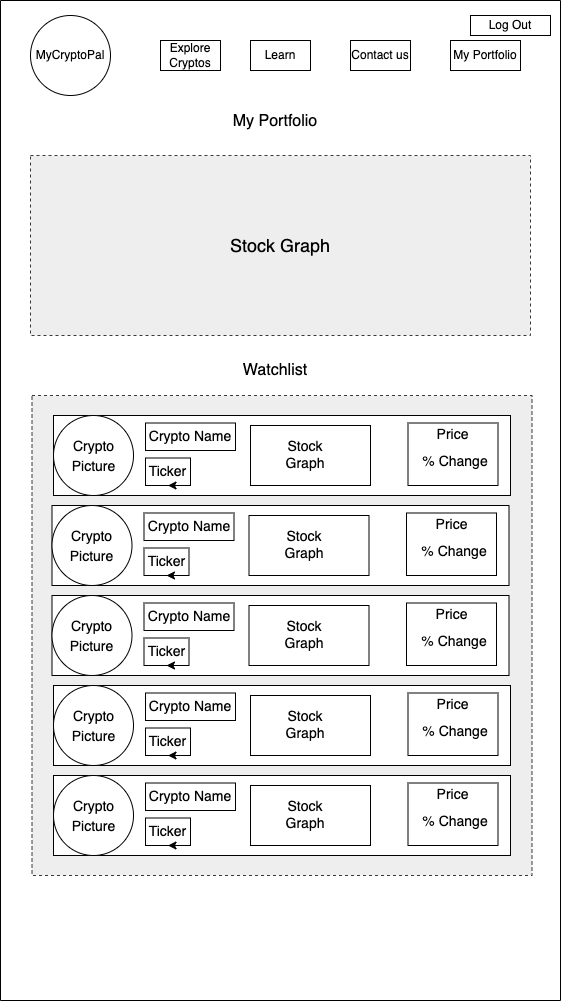

The diagram above was exported from draw.io. Its source (the exported page's mxGraphModel, read from the mxfile embedded in the PNG):
<mxGraphModel dx="1186" dy="532" grid="1" gridSize="10" guides="1" tooltips="1" connect="1" arrows="1" fold="1" page="1" pageScale="1" pageWidth="850" pageHeight="1100" math="0" shadow="0">
  <root>
    <mxCell id="0" />
    <mxCell id="1" parent="0" />
    <mxCell id="2" value="" style="rounded=0;whiteSpace=wrap;html=1;rotation=90;" vertex="1" parent="1">
      <mxGeometry x="-70" y="275" width="1000" height="560" as="geometry" />
    </mxCell>
    <mxCell id="3" value="Explore Cryptos" style="text;html=1;strokeColor=default;fillColor=none;align=center;verticalAlign=middle;whiteSpace=wrap;rounded=0;shadow=0;" vertex="1" parent="1">
      <mxGeometry x="310" y="95" width="60" height="30" as="geometry" />
    </mxCell>
    <mxCell id="4" value="Learn" style="text;html=1;strokeColor=default;fillColor=none;align=center;verticalAlign=middle;whiteSpace=wrap;rounded=0;shadow=0;" vertex="1" parent="1">
      <mxGeometry x="400" y="95" width="60" height="30" as="geometry" />
    </mxCell>
    <mxCell id="5" value="Contact us" style="text;html=1;strokeColor=default;fillColor=none;align=center;verticalAlign=middle;whiteSpace=wrap;rounded=0;shadow=0;" vertex="1" parent="1">
      <mxGeometry x="500" y="95" width="60" height="30" as="geometry" />
    </mxCell>
    <mxCell id="6" value="Log Out" style="rounded=0;whiteSpace=wrap;html=1;" vertex="1" parent="1">
      <mxGeometry x="620" y="70" width="80" height="20" as="geometry" />
    </mxCell>
    <mxCell id="7" value="My Portfolio" style="text;html=1;strokeColor=default;fillColor=none;align=center;verticalAlign=middle;whiteSpace=wrap;rounded=0;shadow=0;" vertex="1" parent="1">
      <mxGeometry x="600" y="95" width="70" height="30" as="geometry" />
    </mxCell>
    <mxCell id="8" value="MyCryptoPal" style="ellipse;whiteSpace=wrap;html=1;aspect=fixed;fontFamily=Helvetica;" vertex="1" parent="1">
      <mxGeometry x="180" y="70" width="80" height="80" as="geometry" />
    </mxCell>
    <mxCell id="9" value="&lt;font style=&quot;font-size: 16px&quot;&gt;My Portfolio&lt;/font&gt;" style="text;html=1;strokeColor=none;fillColor=none;align=center;verticalAlign=middle;whiteSpace=wrap;rounded=0;fontSize=18;" vertex="1" parent="1">
      <mxGeometry x="365" y="160" width="120" height="30" as="geometry" />
    </mxCell>
    <mxCell id="10" value="Stock Graph" style="rounded=0;whiteSpace=wrap;html=1;fontSize=18;dashed=1;fillColor=#eeeeee;strokeColor=#36393d;" vertex="1" parent="1">
      <mxGeometry x="180" y="210" width="500" height="180" as="geometry" />
    </mxCell>
    <mxCell id="11" value="&lt;font style=&quot;font-size: 16px&quot;&gt;Watchlist&lt;/font&gt;" style="text;html=1;strokeColor=none;fillColor=none;align=center;verticalAlign=middle;whiteSpace=wrap;rounded=0;fontSize=14;" vertex="1" parent="1">
      <mxGeometry x="320" y="410" width="210" height="30" as="geometry" />
    </mxCell>
    <mxCell id="12" value="" style="rounded=0;whiteSpace=wrap;html=1;fontSize=18;dashed=1;fillColor=#eeeeee;strokeColor=#36393d;" vertex="1" parent="1">
      <mxGeometry x="181.5" y="450" width="500" height="480" as="geometry" />
    </mxCell>
    <mxCell id="13" value="" style="rounded=0;whiteSpace=wrap;html=1;fontSize=16;" vertex="1" parent="1">
      <mxGeometry x="203" y="470" width="457" height="80" as="geometry" />
    </mxCell>
    <mxCell id="14" value="" style="ellipse;whiteSpace=wrap;html=1;aspect=fixed;fontSize=16;" vertex="1" parent="1">
      <mxGeometry x="203" y="470" width="80" height="80" as="geometry" />
    </mxCell>
    <mxCell id="15" value="&lt;span style=&quot;font-size: 14px&quot;&gt;Crypto Picture&lt;/span&gt;" style="text;html=1;strokeColor=none;fillColor=none;align=center;verticalAlign=middle;whiteSpace=wrap;rounded=0;fontSize=16;" vertex="1" parent="1">
      <mxGeometry x="214.5" y="496.25" width="57" height="30" as="geometry" />
    </mxCell>
    <mxCell id="16" value="" style="rounded=0;whiteSpace=wrap;html=1;fontSize=14;" vertex="1" parent="1">
      <mxGeometry x="557.5" y="477.5" width="90" height="62.5" as="geometry" />
    </mxCell>
    <mxCell id="17" value="Price" style="text;html=1;strokeColor=none;fillColor=none;align=center;verticalAlign=middle;whiteSpace=wrap;rounded=0;fontSize=14;" vertex="1" parent="1">
      <mxGeometry x="575" y="477.5" width="55" height="22.5" as="geometry" />
    </mxCell>
    <mxCell id="18" value="% Change" style="text;html=1;strokeColor=none;fillColor=none;align=center;verticalAlign=middle;whiteSpace=wrap;rounded=0;fontSize=14;" vertex="1" parent="1">
      <mxGeometry x="570" y="505" width="70" height="22.5" as="geometry" />
    </mxCell>
    <mxCell id="19" value="Crypto Name" style="rounded=0;whiteSpace=wrap;html=1;fontSize=14;" vertex="1" parent="1">
      <mxGeometry x="295" y="477.5" width="90" height="27.5" as="geometry" />
    </mxCell>
    <mxCell id="20" value="Ticker" style="rounded=0;whiteSpace=wrap;html=1;fontSize=14;" vertex="1" parent="1">
      <mxGeometry x="295" y="512.5" width="45" height="27.5" as="geometry" />
    </mxCell>
    <mxCell id="21" style="edgeStyle=orthogonalEdgeStyle;rounded=0;orthogonalLoop=1;jettySize=auto;html=1;exitX=0.75;exitY=1;exitDx=0;exitDy=0;entryX=0.5;entryY=1;entryDx=0;entryDy=0;fontSize=14;" edge="1" source="20" target="20" parent="1">
      <mxGeometry relative="1" as="geometry" />
    </mxCell>
    <mxCell id="22" value="" style="rounded=0;whiteSpace=wrap;html=1;fontSize=14;" vertex="1" parent="1">
      <mxGeometry x="400" y="480" width="120" height="60" as="geometry" />
    </mxCell>
    <mxCell id="23" value="Stock Graph" style="text;html=1;strokeColor=none;fillColor=none;align=center;verticalAlign=middle;whiteSpace=wrap;rounded=0;fontSize=14;" vertex="1" parent="1">
      <mxGeometry x="425" y="493.75" width="60" height="30" as="geometry" />
    </mxCell>
    <mxCell id="24" value="" style="rounded=0;whiteSpace=wrap;html=1;fontSize=16;" vertex="1" parent="1">
      <mxGeometry x="201.5" y="560" width="457" height="80" as="geometry" />
    </mxCell>
    <mxCell id="25" value="" style="ellipse;whiteSpace=wrap;html=1;aspect=fixed;fontSize=16;" vertex="1" parent="1">
      <mxGeometry x="201.5" y="560" width="80" height="80" as="geometry" />
    </mxCell>
    <mxCell id="26" value="&lt;span style=&quot;font-size: 14px&quot;&gt;Crypto Picture&lt;/span&gt;" style="text;html=1;strokeColor=none;fillColor=none;align=center;verticalAlign=middle;whiteSpace=wrap;rounded=0;fontSize=16;" vertex="1" parent="1">
      <mxGeometry x="213" y="586.25" width="57" height="30" as="geometry" />
    </mxCell>
    <mxCell id="27" value="" style="rounded=0;whiteSpace=wrap;html=1;fontSize=14;" vertex="1" parent="1">
      <mxGeometry x="556" y="567.5" width="90" height="62.5" as="geometry" />
    </mxCell>
    <mxCell id="28" value="Price" style="text;html=1;strokeColor=none;fillColor=none;align=center;verticalAlign=middle;whiteSpace=wrap;rounded=0;fontSize=14;" vertex="1" parent="1">
      <mxGeometry x="573.5" y="567.5" width="55" height="22.5" as="geometry" />
    </mxCell>
    <mxCell id="29" value="% Change" style="text;html=1;strokeColor=none;fillColor=none;align=center;verticalAlign=middle;whiteSpace=wrap;rounded=0;fontSize=14;" vertex="1" parent="1">
      <mxGeometry x="568.5" y="595" width="70" height="22.5" as="geometry" />
    </mxCell>
    <mxCell id="30" value="Crypto Name" style="rounded=0;whiteSpace=wrap;html=1;fontSize=14;" vertex="1" parent="1">
      <mxGeometry x="293.5" y="567.5" width="90" height="27.5" as="geometry" />
    </mxCell>
    <mxCell id="31" value="Ticker" style="rounded=0;whiteSpace=wrap;html=1;fontSize=14;" vertex="1" parent="1">
      <mxGeometry x="293.5" y="602.5" width="45" height="27.5" as="geometry" />
    </mxCell>
    <mxCell id="32" style="edgeStyle=orthogonalEdgeStyle;rounded=0;orthogonalLoop=1;jettySize=auto;html=1;exitX=0.75;exitY=1;exitDx=0;exitDy=0;entryX=0.5;entryY=1;entryDx=0;entryDy=0;fontSize=14;" edge="1" source="31" target="31" parent="1">
      <mxGeometry relative="1" as="geometry" />
    </mxCell>
    <mxCell id="33" value="" style="rounded=0;whiteSpace=wrap;html=1;fontSize=14;" vertex="1" parent="1">
      <mxGeometry x="398.5" y="570" width="120" height="60" as="geometry" />
    </mxCell>
    <mxCell id="34" value="Stock Graph" style="text;html=1;strokeColor=none;fillColor=none;align=center;verticalAlign=middle;whiteSpace=wrap;rounded=0;fontSize=14;" vertex="1" parent="1">
      <mxGeometry x="423.5" y="583.75" width="60" height="30" as="geometry" />
    </mxCell>
    <mxCell id="35" value="" style="rounded=0;whiteSpace=wrap;html=1;fontSize=16;" vertex="1" parent="1">
      <mxGeometry x="201.5" y="650" width="457" height="80" as="geometry" />
    </mxCell>
    <mxCell id="36" value="" style="ellipse;whiteSpace=wrap;html=1;aspect=fixed;fontSize=16;" vertex="1" parent="1">
      <mxGeometry x="201.5" y="650" width="80" height="80" as="geometry" />
    </mxCell>
    <mxCell id="37" value="&lt;span style=&quot;font-size: 14px&quot;&gt;Crypto Picture&lt;/span&gt;" style="text;html=1;strokeColor=none;fillColor=none;align=center;verticalAlign=middle;whiteSpace=wrap;rounded=0;fontSize=16;" vertex="1" parent="1">
      <mxGeometry x="213" y="676.25" width="57" height="30" as="geometry" />
    </mxCell>
    <mxCell id="38" value="" style="rounded=0;whiteSpace=wrap;html=1;fontSize=14;" vertex="1" parent="1">
      <mxGeometry x="556" y="657.5" width="90" height="62.5" as="geometry" />
    </mxCell>
    <mxCell id="39" value="Price" style="text;html=1;strokeColor=none;fillColor=none;align=center;verticalAlign=middle;whiteSpace=wrap;rounded=0;fontSize=14;" vertex="1" parent="1">
      <mxGeometry x="573.5" y="657.5" width="55" height="22.5" as="geometry" />
    </mxCell>
    <mxCell id="40" value="% Change" style="text;html=1;strokeColor=none;fillColor=none;align=center;verticalAlign=middle;whiteSpace=wrap;rounded=0;fontSize=14;" vertex="1" parent="1">
      <mxGeometry x="568.5" y="685" width="70" height="22.5" as="geometry" />
    </mxCell>
    <mxCell id="41" value="Crypto Name" style="rounded=0;whiteSpace=wrap;html=1;fontSize=14;" vertex="1" parent="1">
      <mxGeometry x="293.5" y="657.5" width="90" height="27.5" as="geometry" />
    </mxCell>
    <mxCell id="42" value="Ticker" style="rounded=0;whiteSpace=wrap;html=1;fontSize=14;" vertex="1" parent="1">
      <mxGeometry x="293.5" y="692.5" width="45" height="27.5" as="geometry" />
    </mxCell>
    <mxCell id="43" style="edgeStyle=orthogonalEdgeStyle;rounded=0;orthogonalLoop=1;jettySize=auto;html=1;exitX=0.75;exitY=1;exitDx=0;exitDy=0;entryX=0.5;entryY=1;entryDx=0;entryDy=0;fontSize=14;" edge="1" source="42" target="42" parent="1">
      <mxGeometry relative="1" as="geometry" />
    </mxCell>
    <mxCell id="44" value="" style="rounded=0;whiteSpace=wrap;html=1;fontSize=14;" vertex="1" parent="1">
      <mxGeometry x="398.5" y="660" width="120" height="60" as="geometry" />
    </mxCell>
    <mxCell id="45" value="Stock Graph" style="text;html=1;strokeColor=none;fillColor=none;align=center;verticalAlign=middle;whiteSpace=wrap;rounded=0;fontSize=14;" vertex="1" parent="1">
      <mxGeometry x="423.5" y="673.75" width="60" height="30" as="geometry" />
    </mxCell>
    <mxCell id="46" value="" style="rounded=0;whiteSpace=wrap;html=1;fontSize=16;" vertex="1" parent="1">
      <mxGeometry x="203" y="740" width="457" height="80" as="geometry" />
    </mxCell>
    <mxCell id="47" value="" style="ellipse;whiteSpace=wrap;html=1;aspect=fixed;fontSize=16;" vertex="1" parent="1">
      <mxGeometry x="203" y="740" width="80" height="80" as="geometry" />
    </mxCell>
    <mxCell id="48" value="&lt;span style=&quot;font-size: 14px&quot;&gt;Crypto Picture&lt;/span&gt;" style="text;html=1;strokeColor=none;fillColor=none;align=center;verticalAlign=middle;whiteSpace=wrap;rounded=0;fontSize=16;" vertex="1" parent="1">
      <mxGeometry x="214.5" y="766.25" width="57" height="30" as="geometry" />
    </mxCell>
    <mxCell id="49" value="" style="rounded=0;whiteSpace=wrap;html=1;fontSize=14;" vertex="1" parent="1">
      <mxGeometry x="557.5" y="747.5" width="90" height="62.5" as="geometry" />
    </mxCell>
    <mxCell id="50" value="Price" style="text;html=1;strokeColor=none;fillColor=none;align=center;verticalAlign=middle;whiteSpace=wrap;rounded=0;fontSize=14;" vertex="1" parent="1">
      <mxGeometry x="575" y="747.5" width="55" height="22.5" as="geometry" />
    </mxCell>
    <mxCell id="51" value="% Change" style="text;html=1;strokeColor=none;fillColor=none;align=center;verticalAlign=middle;whiteSpace=wrap;rounded=0;fontSize=14;" vertex="1" parent="1">
      <mxGeometry x="570" y="775" width="70" height="22.5" as="geometry" />
    </mxCell>
    <mxCell id="52" value="Crypto Name" style="rounded=0;whiteSpace=wrap;html=1;fontSize=14;" vertex="1" parent="1">
      <mxGeometry x="295" y="747.5" width="90" height="27.5" as="geometry" />
    </mxCell>
    <mxCell id="53" value="Ticker" style="rounded=0;whiteSpace=wrap;html=1;fontSize=14;" vertex="1" parent="1">
      <mxGeometry x="295" y="782.5" width="45" height="27.5" as="geometry" />
    </mxCell>
    <mxCell id="54" style="edgeStyle=orthogonalEdgeStyle;rounded=0;orthogonalLoop=1;jettySize=auto;html=1;exitX=0.75;exitY=1;exitDx=0;exitDy=0;entryX=0.5;entryY=1;entryDx=0;entryDy=0;fontSize=14;" edge="1" source="53" target="53" parent="1">
      <mxGeometry relative="1" as="geometry" />
    </mxCell>
    <mxCell id="55" value="" style="rounded=0;whiteSpace=wrap;html=1;fontSize=14;" vertex="1" parent="1">
      <mxGeometry x="400" y="750" width="120" height="60" as="geometry" />
    </mxCell>
    <mxCell id="56" value="Stock Graph" style="text;html=1;strokeColor=none;fillColor=none;align=center;verticalAlign=middle;whiteSpace=wrap;rounded=0;fontSize=14;" vertex="1" parent="1">
      <mxGeometry x="425" y="763.75" width="60" height="30" as="geometry" />
    </mxCell>
    <mxCell id="57" value="" style="rounded=0;whiteSpace=wrap;html=1;fontSize=16;" vertex="1" parent="1">
      <mxGeometry x="203" y="830" width="457" height="80" as="geometry" />
    </mxCell>
    <mxCell id="58" value="" style="ellipse;whiteSpace=wrap;html=1;aspect=fixed;fontSize=16;" vertex="1" parent="1">
      <mxGeometry x="203" y="830" width="80" height="80" as="geometry" />
    </mxCell>
    <mxCell id="59" value="&lt;span style=&quot;font-size: 14px&quot;&gt;Crypto Picture&lt;/span&gt;" style="text;html=1;strokeColor=none;fillColor=none;align=center;verticalAlign=middle;whiteSpace=wrap;rounded=0;fontSize=16;" vertex="1" parent="1">
      <mxGeometry x="214.5" y="856.25" width="57" height="30" as="geometry" />
    </mxCell>
    <mxCell id="60" value="" style="rounded=0;whiteSpace=wrap;html=1;fontSize=14;" vertex="1" parent="1">
      <mxGeometry x="557.5" y="837.5" width="90" height="62.5" as="geometry" />
    </mxCell>
    <mxCell id="61" value="Price" style="text;html=1;strokeColor=none;fillColor=none;align=center;verticalAlign=middle;whiteSpace=wrap;rounded=0;fontSize=14;" vertex="1" parent="1">
      <mxGeometry x="575" y="837.5" width="55" height="22.5" as="geometry" />
    </mxCell>
    <mxCell id="62" value="% Change" style="text;html=1;strokeColor=none;fillColor=none;align=center;verticalAlign=middle;whiteSpace=wrap;rounded=0;fontSize=14;" vertex="1" parent="1">
      <mxGeometry x="570" y="865" width="70" height="22.5" as="geometry" />
    </mxCell>
    <mxCell id="63" value="Crypto Name" style="rounded=0;whiteSpace=wrap;html=1;fontSize=14;" vertex="1" parent="1">
      <mxGeometry x="295" y="837.5" width="90" height="27.5" as="geometry" />
    </mxCell>
    <mxCell id="64" value="Ticker" style="rounded=0;whiteSpace=wrap;html=1;fontSize=14;" vertex="1" parent="1">
      <mxGeometry x="295" y="872.5" width="45" height="27.5" as="geometry" />
    </mxCell>
    <mxCell id="65" style="edgeStyle=orthogonalEdgeStyle;rounded=0;orthogonalLoop=1;jettySize=auto;html=1;exitX=0.75;exitY=1;exitDx=0;exitDy=0;entryX=0.5;entryY=1;entryDx=0;entryDy=0;fontSize=14;" edge="1" source="64" target="64" parent="1">
      <mxGeometry relative="1" as="geometry" />
    </mxCell>
    <mxCell id="66" value="" style="rounded=0;whiteSpace=wrap;html=1;fontSize=14;" vertex="1" parent="1">
      <mxGeometry x="400" y="840" width="120" height="60" as="geometry" />
    </mxCell>
    <mxCell id="67" value="Stock Graph" style="text;html=1;strokeColor=none;fillColor=none;align=center;verticalAlign=middle;whiteSpace=wrap;rounded=0;fontSize=14;" vertex="1" parent="1">
      <mxGeometry x="425" y="853.75" width="60" height="30" as="geometry" />
    </mxCell>
  </root>
</mxGraphModel>